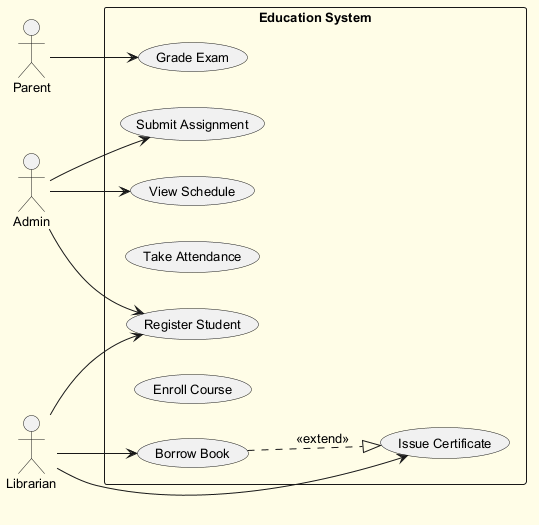

The diagram above was rendered by PlantUML. Its source (embedded in the PNG):
@startuml
skinparam backgroundColor #FFFDE7
skinparam classBackgroundColor #FFF9C4
skinparam classBorderColor #F57F17
skinparam defaultFontSize 13
left to right direction
actor "Admin" as Admin
actor "Librarian" as Librarian
actor "Parent" as Parent
rectangle "Education System" {
  usecase "Register Student" as UC_RegisterStudent
  usecase "Grade Exam" as UC_GradeExam
  usecase "Borrow Book" as UC_BorrowBook
  usecase "Issue Certificate" as UC_IssueCertificate
  usecase "Take Attendance" as UC_TakeAttendance
  usecase "View Schedule" as UC_ViewSchedule
  usecase "Enroll Course" as UC_EnrollCourse
  usecase "Submit Assignment" as UC_SubmitAssignment
}
Admin --> UC_SubmitAssignment
Admin --> UC_RegisterStudent
Admin --> UC_ViewSchedule
Librarian --> UC_RegisterStudent
Librarian --> UC_BorrowBook
Librarian --> UC_IssueCertificate
Parent --> UC_GradeExam
UC_BorrowBook ..|> UC_IssueCertificate : <<extend>>
@enduml